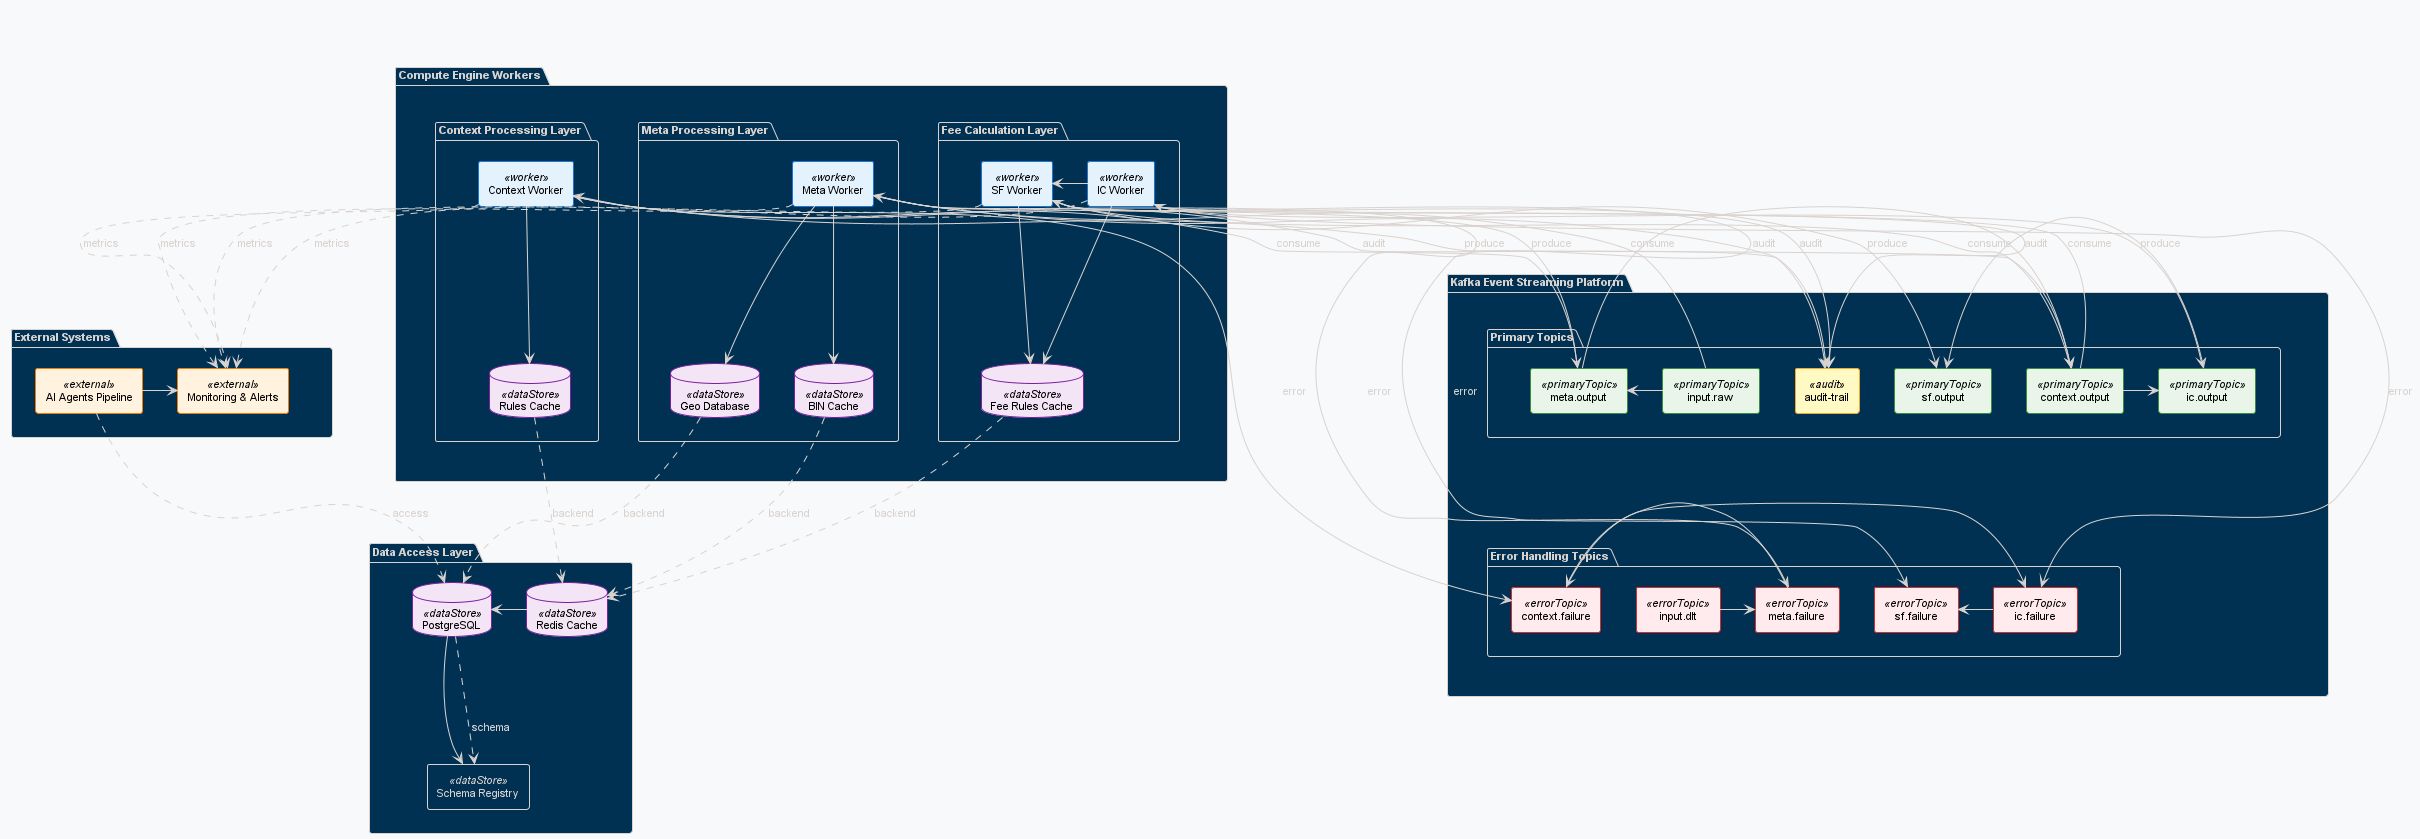

The diagram above was rendered by PlantUML. Its source (embedded in the PNG):
@startuml KafkaArchitecture
!theme blueprint
skinparam backgroundColor #f8f9fa
skinparam defaultFontSize 11
skinparam defaultFontName Arial

' Define custom colors and styles
skinparam rectangle {
    BackgroundColor<<worker>> #e3f2fd
    BorderColor<<worker>> #1976d2
    FontColor<<worker>> #000000
}

skinparam rectangle {
    BackgroundColor<<primaryTopic>> #e8f5e8
    BorderColor<<primaryTopic>> #388e3c
    FontColor<<primaryTopic>> #000000
}

skinparam rectangle {
    BackgroundColor<<errorTopic>> #ffebee
    BorderColor<<errorTopic>> #d32f2f
    FontColor<<errorTopic>> #000000
}

skinparam database {
    BackgroundColor<<dataStore>> #f3e5f5
    BorderColor<<dataStore>> #7b1fa2
    FontColor<<dataStore>> #000000
}

skinparam rectangle {
    BackgroundColor<<external>> #fff3e0
    BorderColor<<external>> #f57c00
    FontColor<<external>> #000000
}

skinparam rectangle {
    BackgroundColor<<audit>> #fff9c4
    BorderColor<<audit>> #f9a825
    FontColor<<audit>> #000000
}

' Architecture Layout
package "Kafka Event Streaming Platform" as KafkaLayer {
    
    package "Primary Topics" as PrimaryTopics {
        rectangle "input.raw" as K1 <<primaryTopic>>
        rectangle "meta.output" as K2 <<primaryTopic>>
        rectangle "context.output" as K3 <<primaryTopic>>
        rectangle "ic.output" as K4 <<primaryTopic>>
        rectangle "sf.output" as K5 <<primaryTopic>>
        rectangle "audit-trail" as K6 <<audit>>
        
        K1 -right-> K2
        K2 -right-> K3
        K3 -right-> K4
        K4 -right-> K5
    }
    
    package "Error Handling Topics" as ErrorTopics {
        rectangle "input.dlt" as E1 <<errorTopic>>
        rectangle "meta.failure" as E2 <<errorTopic>>
        rectangle "context.failure" as E3 <<errorTopic>>
        rectangle "ic.failure" as E4 <<errorTopic>>
        rectangle "sf.failure" as E5 <<errorTopic>>
        
        E1 -right-> E2
        E2 -right-> E3
        E3 -right-> E4
        E4 -right-> E5
    }
}

package "Compute Engine Workers" as ComputeLayer {
    
    package "Meta Processing Layer" as MetaLayer {
        rectangle "Meta Worker" as MW <<worker>>
        database "BIN Cache" as MW_CACHE <<dataStore>>
        database "Geo Database" as MW_DB <<dataStore>>
        
        MW -down-> MW_CACHE
        MW -down-> MW_DB
    }
    
    package "Context Processing Layer" as ContextLayer {
        rectangle "Context Worker" as CW <<worker>>
        database "Rules Cache" as CW_CACHE <<dataStore>>
        
        CW -down-> CW_CACHE
    }
    
    package "Fee Calculation Layer" as FeeLayer {
        rectangle "IC Worker" as ICW <<worker>>
        rectangle "SF Worker" as SFW <<worker>>
        database "Fee Rules Cache" as SHARED_CACHE <<dataStore>>
        
        ICW -down-> SHARED_CACHE
        SFW -down-> SHARED_CACHE
        ICW -right-> SFW
    }
}

package "Data Access Layer" as DataLayer {
    database "Redis Cache" as REDIS <<dataStore>>
    database "PostgreSQL" as POSTGRES <<dataStore>>
    rectangle "Schema Registry" as SCHEMA_REG <<dataStore>>
    
    REDIS -right-> POSTGRES
    POSTGRES -right-> SCHEMA_REG
}

package "External Systems" as ExternalLayer {
    rectangle "AI Agents Pipeline" as AI_PIPELINE <<external>>
    rectangle "Monitoring & Alerts" as MONITORING <<external>>
    
    AI_PIPELINE -right-> MONITORING
}

' Primary Data Flow (solid arrows)
K1 --> MW : "consume"
MW --> K2 : "produce"
MW --> E2 : "error"

K2 --> CW : "consume"
CW --> K3 : "produce"
CW --> E3 : "error"

K3 --> ICW : "consume"
K3 --> SFW : "consume"
ICW --> K4 : "produce"
ICW --> E4 : "error"
SFW --> K5 : "produce"
SFW --> E5 : "error"

' Audit Trail Flow
MW --> K6 : "audit"
CW --> K6 : "audit"
ICW --> K6 : "audit"
SFW --> K6 : "audit"

' Cache Dependencies (dotted arrows)
MW_CACHE ..> REDIS : "backend"
CW_CACHE ..> REDIS : "backend"
SHARED_CACHE ..> REDIS : "backend"
MW_DB ..> POSTGRES : "backend"

' External Dependencies
AI_PIPELINE ..> POSTGRES : "access"
POSTGRES ..> SCHEMA_REG : "schema"

' Monitoring Connections
MW ..> MONITORING : "metrics"
CW ..> MONITORING : "metrics"
ICW ..> MONITORING : "metrics"
SFW ..> MONITORING : "metrics"

' Layout hints for better organization
MetaLayer -[hidden]right-> ContextLayer
ContextLayer -[hidden]right-> FeeLayer

PrimaryTopics -[hidden]down-> ErrorTopics
KafkaLayer -[hidden]down-> ComputeLayer
ComputeLayer -[hidden]down-> DataLayer
DataLayer -[hidden]down-> ExternalLayer

@enduml